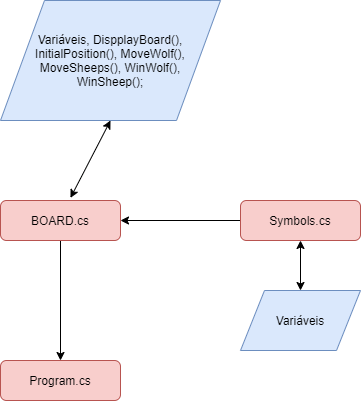

The diagram above was exported from draw.io. Its source (the exported page's mxGraphModel, read from the mxfile embedded in the PNG):
<mxGraphModel dx="1038" dy="584" grid="1" gridSize="10" guides="1" tooltips="1" connect="1" arrows="1" fold="1" page="1" pageScale="1" pageWidth="827" pageHeight="1169" math="0" shadow="0">
  <root>
    <mxCell id="WIyWlLk6GJQsqaUBKTNV-0" />
    <mxCell id="WIyWlLk6GJQsqaUBKTNV-1" parent="WIyWlLk6GJQsqaUBKTNV-0" />
    <mxCell id="WIyWlLk6GJQsqaUBKTNV-3" value="Program.cs" style="rounded=1;whiteSpace=wrap;html=1;fontSize=12;glass=0;strokeWidth=1;shadow=0;fillColor=#f8cecc;strokeColor=#b85450;" parent="WIyWlLk6GJQsqaUBKTNV-1" vertex="1">
      <mxGeometry x="280" y="520" width="120" height="40" as="geometry" />
    </mxCell>
    <mxCell id="TVIsHHieSDxD2huNg5uK-2" style="edgeStyle=orthogonalEdgeStyle;rounded=0;orthogonalLoop=1;jettySize=auto;html=1;entryX=0.5;entryY=0;entryDx=0;entryDy=0;" edge="1" parent="WIyWlLk6GJQsqaUBKTNV-1" source="TVIsHHieSDxD2huNg5uK-1" target="WIyWlLk6GJQsqaUBKTNV-3">
      <mxGeometry relative="1" as="geometry" />
    </mxCell>
    <mxCell id="TVIsHHieSDxD2huNg5uK-1" value="BOARD.cs" style="rounded=1;whiteSpace=wrap;html=1;fillColor=#f8cecc;strokeColor=#b85450;" vertex="1" parent="WIyWlLk6GJQsqaUBKTNV-1">
      <mxGeometry x="280" y="360" width="120" height="40" as="geometry" />
    </mxCell>
    <mxCell id="TVIsHHieSDxD2huNg5uK-5" style="edgeStyle=orthogonalEdgeStyle;rounded=0;orthogonalLoop=1;jettySize=auto;html=1;entryX=1;entryY=0.5;entryDx=0;entryDy=0;" edge="1" parent="WIyWlLk6GJQsqaUBKTNV-1" target="TVIsHHieSDxD2huNg5uK-1">
      <mxGeometry relative="1" as="geometry">
        <mxPoint x="520" y="380" as="sourcePoint" />
      </mxGeometry>
    </mxCell>
    <mxCell id="TVIsHHieSDxD2huNg5uK-4" value="Symbols.cs" style="rounded=1;whiteSpace=wrap;html=1;fillColor=#f8cecc;strokeColor=#b85450;" vertex="1" parent="WIyWlLk6GJQsqaUBKTNV-1">
      <mxGeometry x="520" y="360" width="120" height="40" as="geometry" />
    </mxCell>
    <mxCell id="TVIsHHieSDxD2huNg5uK-6" value="Variáveis" style="shape=parallelogram;perimeter=parallelogramPerimeter;whiteSpace=wrap;html=1;fillColor=#dae8fc;strokeColor=#6c8ebf;" vertex="1" parent="WIyWlLk6GJQsqaUBKTNV-1">
      <mxGeometry x="520" y="450" width="120" height="60" as="geometry" />
    </mxCell>
    <mxCell id="TVIsHHieSDxD2huNg5uK-8" value="Variáveis, DispplayBoard(), InitialPosition(), MoveWolf(), MoveSheeps(), WinWolf(),&lt;br&gt;WinSheep();" style="shape=parallelogram;perimeter=parallelogramPerimeter;whiteSpace=wrap;html=1;fillColor=#dae8fc;strokeColor=#6c8ebf;" vertex="1" parent="WIyWlLk6GJQsqaUBKTNV-1">
      <mxGeometry x="280" y="160" width="220" height="120" as="geometry" />
    </mxCell>
    <mxCell id="TVIsHHieSDxD2huNg5uK-10" value="" style="endArrow=classic;startArrow=classic;html=1;entryX=0.5;entryY=1;entryDx=0;entryDy=0;exitX=0.583;exitY=-0.065;exitDx=0;exitDy=0;exitPerimeter=0;" edge="1" parent="WIyWlLk6GJQsqaUBKTNV-1" source="TVIsHHieSDxD2huNg5uK-1" target="TVIsHHieSDxD2huNg5uK-8">
      <mxGeometry width="50" height="50" relative="1" as="geometry">
        <mxPoint x="390" y="430" as="sourcePoint" />
        <mxPoint x="440" y="380" as="targetPoint" />
      </mxGeometry>
    </mxCell>
    <mxCell id="TVIsHHieSDxD2huNg5uK-11" value="" style="endArrow=classic;startArrow=classic;html=1;exitX=0.5;exitY=0;exitDx=0;exitDy=0;" edge="1" parent="WIyWlLk6GJQsqaUBKTNV-1" source="TVIsHHieSDxD2huNg5uK-6" target="TVIsHHieSDxD2huNg5uK-4">
      <mxGeometry width="50" height="50" relative="1" as="geometry">
        <mxPoint x="390" y="430" as="sourcePoint" />
        <mxPoint x="440" y="380" as="targetPoint" />
        <Array as="points" />
      </mxGeometry>
    </mxCell>
  </root>
</mxGraphModel>